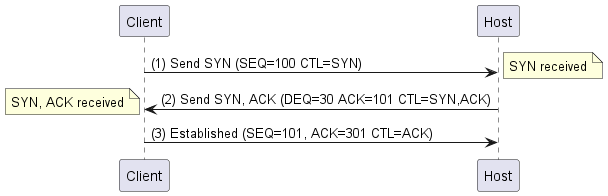

The diagram above was rendered by PlantUML. Its source (embedded in the PNG):
@startuml name TCP
participant Client
participant Host
Client -> Host: (1) Send SYN (SEQ=100 CTL=SYN)
note right: SYN received 
Host -> Client: (2) Send SYN, ACK (DEQ=30 ACK=101 CTL=SYN,ACK)
note left:SYN, ACK received 
Client -> Host: (3) Established (SEQ=101, ACK=301 CTL=ACK)
@enduml